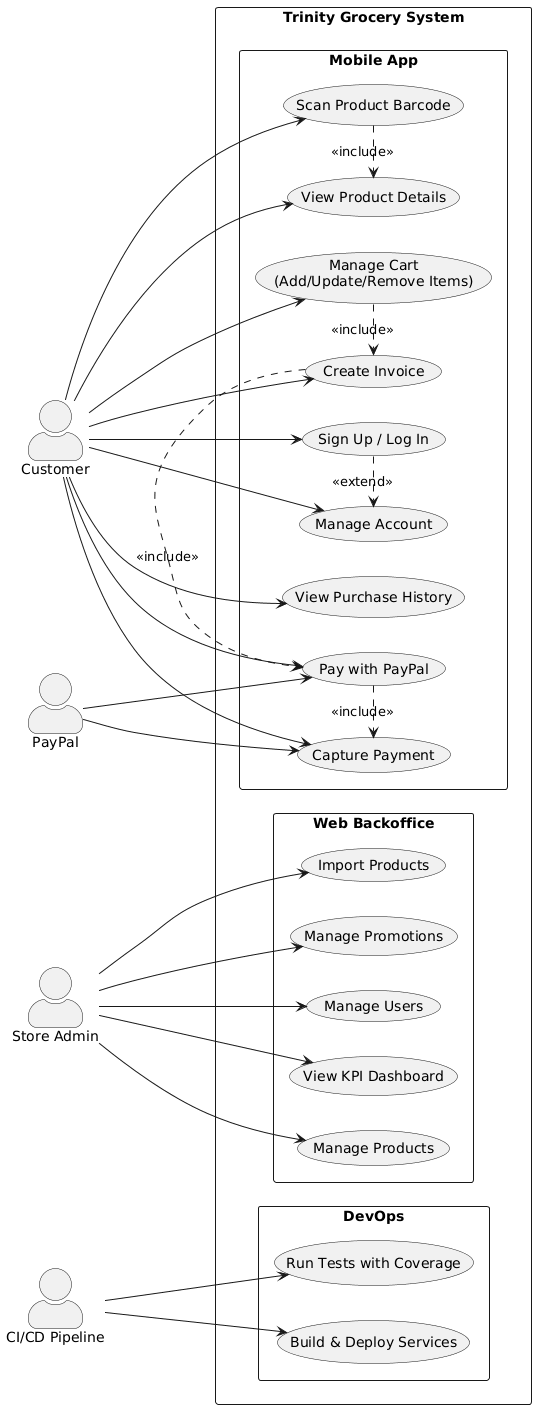

The diagram above was rendered by PlantUML. Its source (embedded in the PNG):
@startuml
left to right direction

skinparam packageStyle rectangle
skinparam actorStyle awesome

actor Customer
actor "Store Admin" as Admin
actor "PayPal" as PayPal
actor "CI/CD Pipeline" as CICD

rectangle "Trinity Grocery System" {

  package "Mobile App" {
    usecase "Sign Up / Log In" as UC_Auth
    usecase "Manage Account" as UC_Account
    usecase "Scan Product Barcode" as UC_Scan
    usecase "View Product Details" as UC_ProductDetails
    usecase "Manage Cart\n(Add/Update/Remove Items)" as UC_Cart
    usecase "Create Invoice" as UC_Invoice
    usecase "Pay with PayPal" as UC_Pay
    usecase "Capture Payment" as UC_Capture
    usecase "View Purchase History" as UC_History
  }

  package "Web Backoffice" {
    usecase "Manage Products" as UC_AdminProducts
    usecase "Import Products" as UC_AdminImport
    usecase "Manage Promotions" as UC_AdminPromotions
    usecase "Manage Users" as UC_AdminUsers
    usecase "View KPI Dashboard" as UC_AdminKPI
  }

  package "DevOps" {
    usecase "Run Tests with Coverage" as UC_TestCoverage
    usecase "Build & Deploy Services" as UC_Deploy
  }
}

Customer --> UC_Auth
Customer --> UC_Account
Customer --> UC_Scan
Customer --> UC_ProductDetails
Customer --> UC_Cart
Customer --> UC_Invoice
Customer --> UC_Pay
Customer --> UC_Capture
Customer --> UC_History

Admin --> UC_AdminProducts
Admin --> UC_AdminImport
Admin --> UC_AdminPromotions
Admin --> UC_AdminUsers
Admin --> UC_AdminKPI

PayPal --> UC_Pay
PayPal --> UC_Capture

CICD --> UC_TestCoverage
CICD --> UC_Deploy

UC_Scan .> UC_ProductDetails : <<include>>
UC_Cart .> UC_Invoice : <<include>>
UC_Invoice .> UC_Pay : <<include>>
UC_Pay .> UC_Capture : <<include>>
UC_Auth .> UC_Account : <<extend>>

@enduml